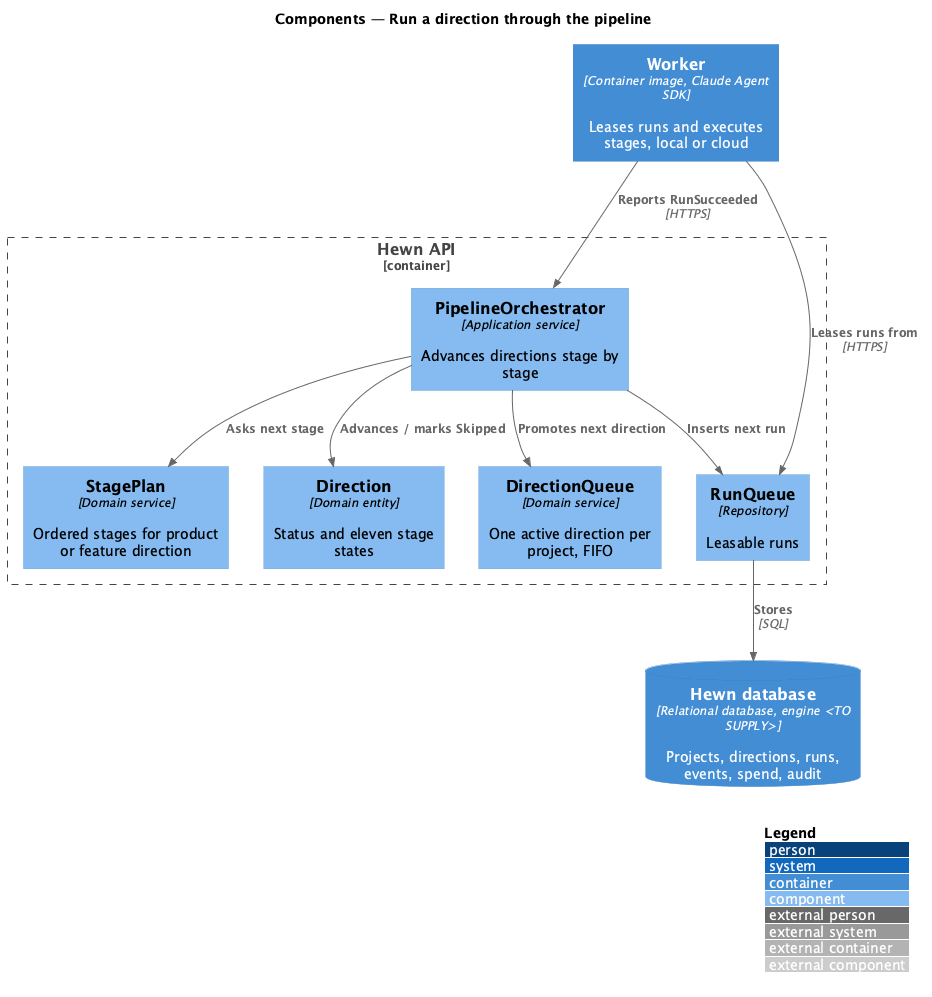

The diagram above was rendered by PlantUML. Its source (embedded in the PNG):
@startuml
!include <C4/C4_Component>
LAYOUT_WITH_LEGEND()
title Components — Run a direction through the pipeline

Container(worker, "Worker", "Container image, Claude Agent SDK", "Leases runs and executes stages, local or cloud")
ContainerDb(db, "Hewn database", "Relational database, engine <TO SUPPLY>", "Projects, directions, runs, events, spend, audit")
Container_Boundary(api_b, "Hewn API") {
  Component(orch, "PipelineOrchestrator", "Application service", "Advances directions stage by stage")
  Component(plan, "StagePlan", "Domain service", "Ordered stages for product or feature direction")
  Component(dir, "Direction", "Domain entity", "Status and eleven stage states")
  Component(queue, "DirectionQueue", "Domain service", "One active direction per project, FIFO")
  Component(runs, "RunQueue", "Repository", "Leasable runs")
}

Rel(worker, runs, "Leases runs from", "HTTPS")
Rel(worker, orch, "Reports RunSucceeded", "HTTPS")
Rel(orch, plan, "Asks next stage")
Rel(orch, dir, "Advances / marks Skipped")
Rel(orch, queue, "Promotes next direction")
Rel(orch, runs, "Inserts next run")
Rel(runs, db, "Stores", "SQL")
@enduml